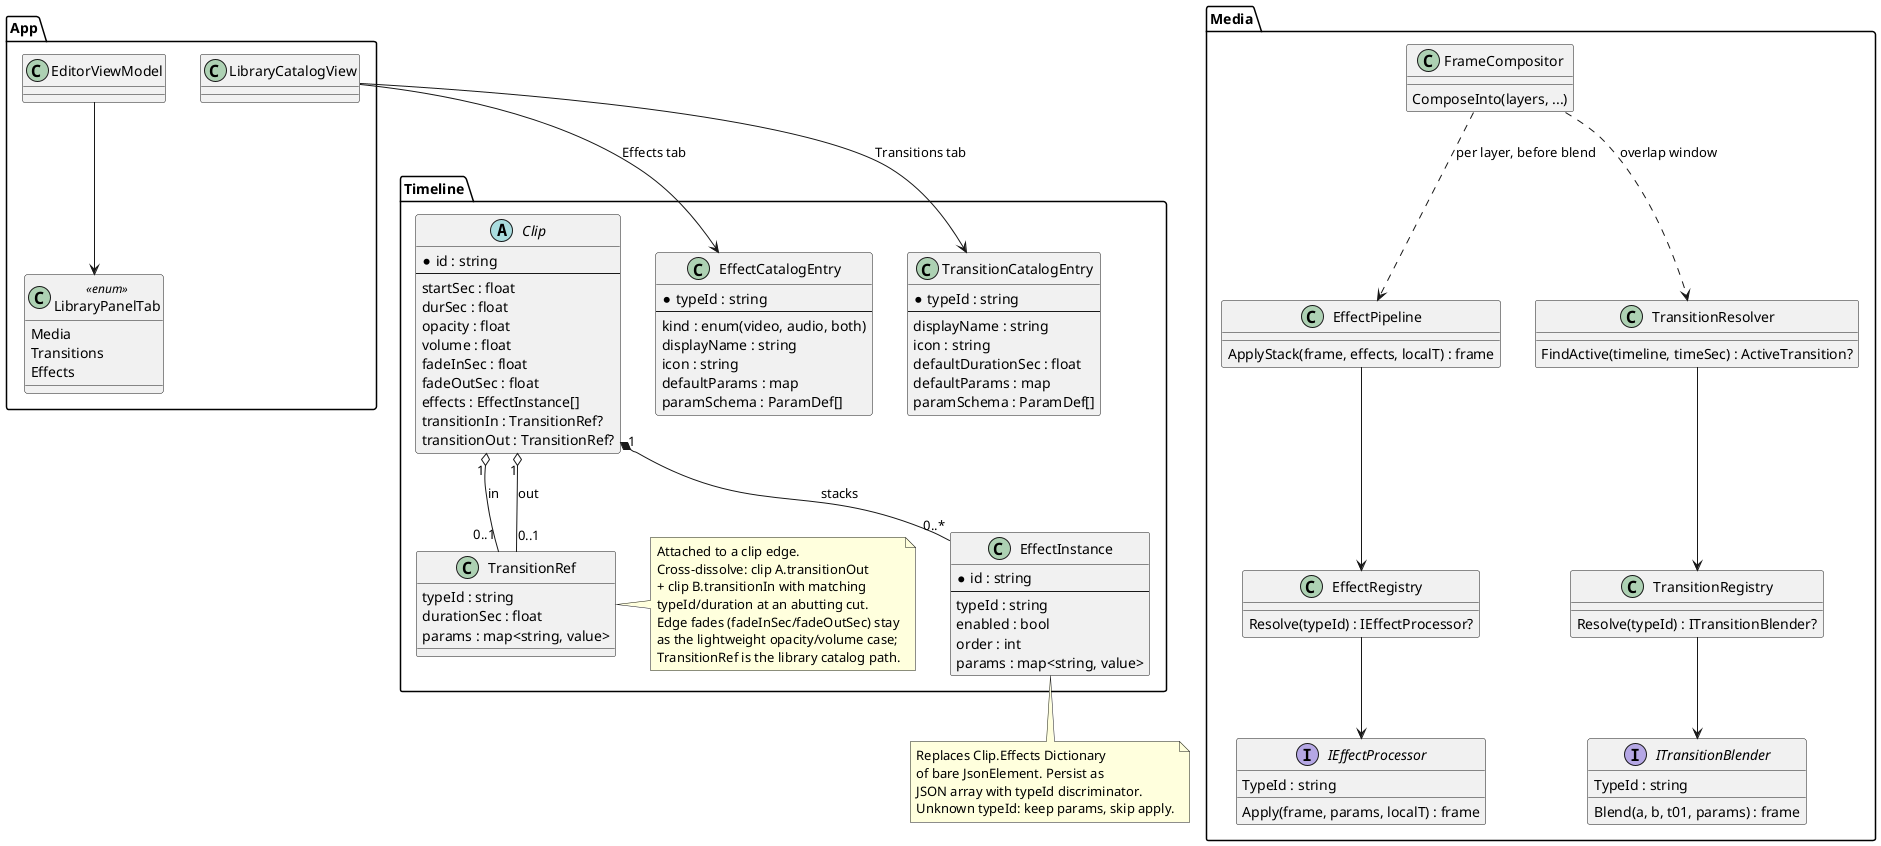

The diagram above was rendered by PlantUML. Its source (embedded in the PNG):
@startuml
' Effects + Transitions domain model (planned)
' Fits Fig: Timeline owns edit state; Media applies pixels/samples; App hosts library UI.

package Timeline {

  abstract class Clip {
    * id : string
    --
    startSec : float
    durSec : float
    opacity : float
    volume : float
    fadeInSec : float
    fadeOutSec : float
    effects : EffectInstance[]
    transitionIn : TransitionRef?
    transitionOut : TransitionRef?
  }

  class EffectInstance {
    * id : string
    --
    typeId : string
    enabled : bool
    order : int
    params : map<string, value>
  }

  class TransitionRef {
    typeId : string
    durationSec : float
    params : map<string, value>
  }

  note right of TransitionRef
    Attached to a clip edge.
    Cross-dissolve: clip A.transitionOut
    + clip B.transitionIn with matching
    typeId/duration at an abutting cut.
    Edge fades (fadeInSec/fadeOutSec) stay
    as the lightweight opacity/volume case;
    TransitionRef is the library catalog path.
  end note

  class EffectCatalogEntry {
    * typeId : string
    --
    kind : enum(video, audio, both)
    displayName : string
    icon : string
    defaultParams : map
    paramSchema : ParamDef[]
  }

  class TransitionCatalogEntry {
    * typeId : string
    --
    displayName : string
    icon : string
    defaultDurationSec : float
    defaultParams : map
    paramSchema : ParamDef[]
  }

  Clip "1" *-- "0..*" EffectInstance : stacks
  Clip "1" o-- "0..1" TransitionRef : in
  Clip "1" o-- "0..1" TransitionRef : out
}

package Media {

  interface IEffectProcessor {
    TypeId : string
    Apply(frame, params, localT) : frame
  }

  interface ITransitionBlender {
    TypeId : string
    Blend(a, b, t01, params) : frame
  }

  class EffectRegistry {
    Resolve(typeId) : IEffectProcessor?
  }

  class TransitionRegistry {
    Resolve(typeId) : ITransitionBlender?
  }

  class FrameCompositor {
    ComposeInto(layers, ...)
  }

  class EffectPipeline {
    ApplyStack(frame, effects, localT) : frame
  }

  class TransitionResolver {
    FindActive(timeline, timeSec) : ActiveTransition?
  }

  EffectRegistry --> IEffectProcessor
  TransitionRegistry --> ITransitionBlender
  EffectPipeline --> EffectRegistry
  TransitionResolver --> TransitionRegistry
  FrameCompositor ..> EffectPipeline : "per layer, before blend"
  FrameCompositor ..> TransitionResolver : "overlap window"
}

package App {
  class LibraryPanelTab <<enum>> {
    Media
    Transitions
    Effects
  }

  class EditorViewModel
  class LibraryCatalogView
}

EditorViewModel --> LibraryPanelTab
LibraryCatalogView --> EffectCatalogEntry : "Effects tab"
LibraryCatalogView --> TransitionCatalogEntry : "Transitions tab"

note bottom of EffectInstance
  Replaces Clip.Effects Dictionary
  of bare JsonElement. Persist as
  JSON array with typeId discriminator.
  Unknown typeId: keep params, skip apply.
end note

@enduml